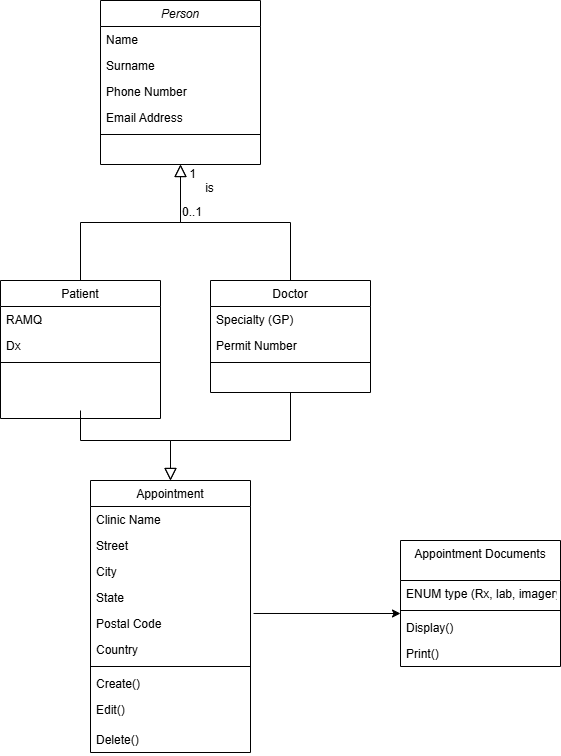

The diagram above was exported from draw.io. Its source (the exported page's mxGraphModel, read from the mxfile embedded in the PNG):
<mxGraphModel dx="794" dy="412" grid="1" gridSize="10" guides="1" tooltips="1" connect="1" arrows="1" fold="1" page="1" pageScale="1" pageWidth="827" pageHeight="1169" math="0" shadow="0">
  <root>
    <mxCell id="WIyWlLk6GJQsqaUBKTNV-0" />
    <mxCell id="WIyWlLk6GJQsqaUBKTNV-1" parent="WIyWlLk6GJQsqaUBKTNV-0" />
    <mxCell id="zkfFHV4jXpPFQw0GAbJ--0" value="Person" style="swimlane;fontStyle=2;align=center;verticalAlign=top;childLayout=stackLayout;horizontal=1;startSize=26;horizontalStack=0;resizeParent=1;resizeLast=0;collapsible=1;marginBottom=0;rounded=0;shadow=0;strokeWidth=1;" parent="WIyWlLk6GJQsqaUBKTNV-1" vertex="1">
      <mxGeometry x="220" y="80" width="160" height="164" as="geometry">
        <mxRectangle x="230" y="140" width="160" height="26" as="alternateBounds" />
      </mxGeometry>
    </mxCell>
    <mxCell id="zkfFHV4jXpPFQw0GAbJ--1" value="Name" style="text;align=left;verticalAlign=top;spacingLeft=4;spacingRight=4;overflow=hidden;rotatable=0;points=[[0,0.5],[1,0.5]];portConstraint=eastwest;" parent="zkfFHV4jXpPFQw0GAbJ--0" vertex="1">
      <mxGeometry y="26" width="160" height="26" as="geometry" />
    </mxCell>
    <mxCell id="KSQd0y5qrw8UhVILRJZD-27" value="Surname" style="text;align=left;verticalAlign=top;spacingLeft=4;spacingRight=4;overflow=hidden;rotatable=0;points=[[0,0.5],[1,0.5]];portConstraint=eastwest;" vertex="1" parent="zkfFHV4jXpPFQw0GAbJ--0">
      <mxGeometry y="52" width="160" height="26" as="geometry" />
    </mxCell>
    <mxCell id="zkfFHV4jXpPFQw0GAbJ--2" value="Phone Number" style="text;align=left;verticalAlign=top;spacingLeft=4;spacingRight=4;overflow=hidden;rotatable=0;points=[[0,0.5],[1,0.5]];portConstraint=eastwest;rounded=0;shadow=0;html=0;" parent="zkfFHV4jXpPFQw0GAbJ--0" vertex="1">
      <mxGeometry y="78" width="160" height="26" as="geometry" />
    </mxCell>
    <mxCell id="zkfFHV4jXpPFQw0GAbJ--3" value="Email Address" style="text;align=left;verticalAlign=top;spacingLeft=4;spacingRight=4;overflow=hidden;rotatable=0;points=[[0,0.5],[1,0.5]];portConstraint=eastwest;rounded=0;shadow=0;html=0;" parent="zkfFHV4jXpPFQw0GAbJ--0" vertex="1">
      <mxGeometry y="104" width="160" height="26" as="geometry" />
    </mxCell>
    <mxCell id="zkfFHV4jXpPFQw0GAbJ--4" value="" style="line;html=1;strokeWidth=1;align=left;verticalAlign=middle;spacingTop=-1;spacingLeft=3;spacingRight=3;rotatable=0;labelPosition=right;points=[];portConstraint=eastwest;" parent="zkfFHV4jXpPFQw0GAbJ--0" vertex="1">
      <mxGeometry y="130" width="160" height="8" as="geometry" />
    </mxCell>
    <mxCell id="zkfFHV4jXpPFQw0GAbJ--6" value="Patient" style="swimlane;fontStyle=0;align=center;verticalAlign=top;childLayout=stackLayout;horizontal=1;startSize=26;horizontalStack=0;resizeParent=1;resizeLast=0;collapsible=1;marginBottom=0;rounded=0;shadow=0;strokeWidth=1;" parent="WIyWlLk6GJQsqaUBKTNV-1" vertex="1">
      <mxGeometry x="120" y="360" width="160" height="138" as="geometry">
        <mxRectangle x="130" y="380" width="160" height="26" as="alternateBounds" />
      </mxGeometry>
    </mxCell>
    <mxCell id="zkfFHV4jXpPFQw0GAbJ--7" value="RAMQ " style="text;align=left;verticalAlign=top;spacingLeft=4;spacingRight=4;overflow=hidden;rotatable=0;points=[[0,0.5],[1,0.5]];portConstraint=eastwest;" parent="zkfFHV4jXpPFQw0GAbJ--6" vertex="1">
      <mxGeometry y="26" width="160" height="26" as="geometry" />
    </mxCell>
    <mxCell id="zkfFHV4jXpPFQw0GAbJ--8" value="Dx" style="text;align=left;verticalAlign=top;spacingLeft=4;spacingRight=4;overflow=hidden;rotatable=0;points=[[0,0.5],[1,0.5]];portConstraint=eastwest;rounded=0;shadow=0;html=0;" parent="zkfFHV4jXpPFQw0GAbJ--6" vertex="1">
      <mxGeometry y="52" width="160" height="26" as="geometry" />
    </mxCell>
    <mxCell id="zkfFHV4jXpPFQw0GAbJ--9" value="" style="line;html=1;strokeWidth=1;align=left;verticalAlign=middle;spacingTop=-1;spacingLeft=3;spacingRight=3;rotatable=0;labelPosition=right;points=[];portConstraint=eastwest;" parent="zkfFHV4jXpPFQw0GAbJ--6" vertex="1">
      <mxGeometry y="78" width="160" height="8" as="geometry" />
    </mxCell>
    <mxCell id="zkfFHV4jXpPFQw0GAbJ--12" value="" style="endArrow=block;endSize=10;endFill=0;shadow=0;strokeWidth=1;rounded=0;curved=0;edgeStyle=elbowEdgeStyle;elbow=vertical;" parent="WIyWlLk6GJQsqaUBKTNV-1" source="zkfFHV4jXpPFQw0GAbJ--6" target="zkfFHV4jXpPFQw0GAbJ--0" edge="1">
      <mxGeometry width="160" relative="1" as="geometry">
        <mxPoint x="200" y="203" as="sourcePoint" />
        <mxPoint x="200" y="203" as="targetPoint" />
      </mxGeometry>
    </mxCell>
    <mxCell id="zkfFHV4jXpPFQw0GAbJ--13" value="Doctor" style="swimlane;fontStyle=0;align=center;verticalAlign=top;childLayout=stackLayout;horizontal=1;startSize=26;horizontalStack=0;resizeParent=1;resizeLast=0;collapsible=1;marginBottom=0;rounded=0;shadow=0;strokeWidth=1;" parent="WIyWlLk6GJQsqaUBKTNV-1" vertex="1">
      <mxGeometry x="330" y="360" width="160" height="112" as="geometry">
        <mxRectangle x="340" y="380" width="170" height="26" as="alternateBounds" />
      </mxGeometry>
    </mxCell>
    <mxCell id="KSQd0y5qrw8UhVILRJZD-34" value="Specialty (GP)" style="text;align=left;verticalAlign=top;spacingLeft=4;spacingRight=4;overflow=hidden;rotatable=0;points=[[0,0.5],[1,0.5]];portConstraint=eastwest;" vertex="1" parent="zkfFHV4jXpPFQw0GAbJ--13">
      <mxGeometry y="26" width="160" height="26" as="geometry" />
    </mxCell>
    <mxCell id="KSQd0y5qrw8UhVILRJZD-26" value="Permit Number" style="text;align=left;verticalAlign=top;spacingLeft=4;spacingRight=4;overflow=hidden;rotatable=0;points=[[0,0.5],[1,0.5]];portConstraint=eastwest;" vertex="1" parent="zkfFHV4jXpPFQw0GAbJ--13">
      <mxGeometry y="52" width="160" height="26" as="geometry" />
    </mxCell>
    <mxCell id="zkfFHV4jXpPFQw0GAbJ--15" value="" style="line;html=1;strokeWidth=1;align=left;verticalAlign=middle;spacingTop=-1;spacingLeft=3;spacingRight=3;rotatable=0;labelPosition=right;points=[];portConstraint=eastwest;" parent="zkfFHV4jXpPFQw0GAbJ--13" vertex="1">
      <mxGeometry y="78" width="160" height="8" as="geometry" />
    </mxCell>
    <mxCell id="zkfFHV4jXpPFQw0GAbJ--16" value="" style="endArrow=block;endSize=10;endFill=0;shadow=0;strokeWidth=1;rounded=0;curved=0;edgeStyle=elbowEdgeStyle;elbow=vertical;" parent="WIyWlLk6GJQsqaUBKTNV-1" source="zkfFHV4jXpPFQw0GAbJ--13" target="zkfFHV4jXpPFQw0GAbJ--0" edge="1">
      <mxGeometry width="160" relative="1" as="geometry">
        <mxPoint x="210" y="373" as="sourcePoint" />
        <mxPoint x="310" y="271" as="targetPoint" />
      </mxGeometry>
    </mxCell>
    <mxCell id="KSQd0y5qrw8UhVILRJZD-0" value="Appointment" style="swimlane;fontStyle=0;align=center;verticalAlign=top;childLayout=stackLayout;horizontal=1;startSize=26;horizontalStack=0;resizeParent=1;resizeLast=0;collapsible=1;marginBottom=0;rounded=0;shadow=0;strokeWidth=1;" vertex="1" parent="WIyWlLk6GJQsqaUBKTNV-1">
      <mxGeometry x="210" y="560" width="160" height="272" as="geometry">
        <mxRectangle x="550" y="140" width="160" height="26" as="alternateBounds" />
      </mxGeometry>
    </mxCell>
    <mxCell id="KSQd0y5qrw8UhVILRJZD-1" value="Clinic Name" style="text;align=left;verticalAlign=top;spacingLeft=4;spacingRight=4;overflow=hidden;rotatable=0;points=[[0,0.5],[1,0.5]];portConstraint=eastwest;" vertex="1" parent="KSQd0y5qrw8UhVILRJZD-0">
      <mxGeometry y="26" width="160" height="26" as="geometry" />
    </mxCell>
    <mxCell id="KSQd0y5qrw8UhVILRJZD-29" value="Street" style="text;align=left;verticalAlign=top;spacingLeft=4;spacingRight=4;overflow=hidden;rotatable=0;points=[[0,0.5],[1,0.5]];portConstraint=eastwest;" vertex="1" parent="KSQd0y5qrw8UhVILRJZD-0">
      <mxGeometry y="52" width="160" height="26" as="geometry" />
    </mxCell>
    <mxCell id="KSQd0y5qrw8UhVILRJZD-2" value="City" style="text;align=left;verticalAlign=top;spacingLeft=4;spacingRight=4;overflow=hidden;rotatable=0;points=[[0,0.5],[1,0.5]];portConstraint=eastwest;rounded=0;shadow=0;html=0;" vertex="1" parent="KSQd0y5qrw8UhVILRJZD-0">
      <mxGeometry y="78" width="160" height="26" as="geometry" />
    </mxCell>
    <mxCell id="KSQd0y5qrw8UhVILRJZD-3" value="State" style="text;align=left;verticalAlign=top;spacingLeft=4;spacingRight=4;overflow=hidden;rotatable=0;points=[[0,0.5],[1,0.5]];portConstraint=eastwest;rounded=0;shadow=0;html=0;" vertex="1" parent="KSQd0y5qrw8UhVILRJZD-0">
      <mxGeometry y="104" width="160" height="26" as="geometry" />
    </mxCell>
    <mxCell id="KSQd0y5qrw8UhVILRJZD-4" value="Postal Code" style="text;align=left;verticalAlign=top;spacingLeft=4;spacingRight=4;overflow=hidden;rotatable=0;points=[[0,0.5],[1,0.5]];portConstraint=eastwest;rounded=0;shadow=0;html=0;" vertex="1" parent="KSQd0y5qrw8UhVILRJZD-0">
      <mxGeometry y="130" width="160" height="26" as="geometry" />
    </mxCell>
    <mxCell id="KSQd0y5qrw8UhVILRJZD-5" value="Country" style="text;align=left;verticalAlign=top;spacingLeft=4;spacingRight=4;overflow=hidden;rotatable=0;points=[[0,0.5],[1,0.5]];portConstraint=eastwest;rounded=0;shadow=0;html=0;" vertex="1" parent="KSQd0y5qrw8UhVILRJZD-0">
      <mxGeometry y="156" width="160" height="26" as="geometry" />
    </mxCell>
    <mxCell id="KSQd0y5qrw8UhVILRJZD-6" value="" style="line;html=1;strokeWidth=1;align=left;verticalAlign=middle;spacingTop=-1;spacingLeft=3;spacingRight=3;rotatable=0;labelPosition=right;points=[];portConstraint=eastwest;" vertex="1" parent="KSQd0y5qrw8UhVILRJZD-0">
      <mxGeometry y="182" width="160" height="8" as="geometry" />
    </mxCell>
    <mxCell id="KSQd0y5qrw8UhVILRJZD-7" value="Create()" style="text;align=left;verticalAlign=top;spacingLeft=4;spacingRight=4;overflow=hidden;rotatable=0;points=[[0,0.5],[1,0.5]];portConstraint=eastwest;" vertex="1" parent="KSQd0y5qrw8UhVILRJZD-0">
      <mxGeometry y="190" width="160" height="26" as="geometry" />
    </mxCell>
    <mxCell id="KSQd0y5qrw8UhVILRJZD-8" value="Edit()" style="text;align=left;verticalAlign=top;spacingLeft=4;spacingRight=4;overflow=hidden;rotatable=0;points=[[0,0.5],[1,0.5]];portConstraint=eastwest;" vertex="1" parent="KSQd0y5qrw8UhVILRJZD-0">
      <mxGeometry y="216" width="160" height="30" as="geometry" />
    </mxCell>
    <mxCell id="KSQd0y5qrw8UhVILRJZD-24" value="Delete()" style="text;align=left;verticalAlign=top;spacingLeft=4;spacingRight=4;overflow=hidden;rotatable=0;points=[[0,0.5],[1,0.5]];portConstraint=eastwest;" vertex="1" parent="KSQd0y5qrw8UhVILRJZD-0">
      <mxGeometry y="246" width="160" height="26" as="geometry" />
    </mxCell>
    <mxCell id="KSQd0y5qrw8UhVILRJZD-10" value="" style="endArrow=block;endSize=10;endFill=0;shadow=0;strokeWidth=1;rounded=0;curved=0;edgeStyle=elbowEdgeStyle;elbow=vertical;entryX=0.5;entryY=0;entryDx=0;entryDy=0;" edge="1" parent="WIyWlLk6GJQsqaUBKTNV-1">
      <mxGeometry width="160" relative="1" as="geometry">
        <mxPoint x="200" y="490" as="sourcePoint" />
        <mxPoint x="290" y="560" as="targetPoint" />
        <Array as="points">
          <mxPoint x="280" y="520" />
        </Array>
      </mxGeometry>
    </mxCell>
    <mxCell id="KSQd0y5qrw8UhVILRJZD-11" value="" style="endArrow=block;endSize=10;endFill=0;shadow=0;strokeWidth=1;rounded=0;curved=0;edgeStyle=elbowEdgeStyle;elbow=vertical;exitX=0.5;exitY=1;exitDx=0;exitDy=0;" edge="1" parent="WIyWlLk6GJQsqaUBKTNV-1" source="zkfFHV4jXpPFQw0GAbJ--13">
      <mxGeometry width="160" relative="1" as="geometry">
        <mxPoint x="380" y="430" as="sourcePoint" />
        <mxPoint x="290" y="560" as="targetPoint" />
        <Array as="points">
          <mxPoint x="340" y="520" />
        </Array>
      </mxGeometry>
    </mxCell>
    <mxCell id="KSQd0y5qrw8UhVILRJZD-12" value="Appointment Documents" style="swimlane;fontStyle=0;align=center;verticalAlign=top;childLayout=stackLayout;horizontal=1;startSize=40;horizontalStack=0;resizeParent=1;resizeLast=0;collapsible=1;marginBottom=0;rounded=0;shadow=0;strokeWidth=1;" vertex="1" parent="WIyWlLk6GJQsqaUBKTNV-1">
      <mxGeometry x="520" y="620" width="160" height="126" as="geometry">
        <mxRectangle x="550" y="140" width="160" height="26" as="alternateBounds" />
      </mxGeometry>
    </mxCell>
    <mxCell id="KSQd0y5qrw8UhVILRJZD-13" value="ENUM type (Rx, lab, imagery) " style="text;align=left;verticalAlign=top;spacingLeft=4;spacingRight=4;overflow=hidden;rotatable=0;points=[[0,0.5],[1,0.5]];portConstraint=eastwest;" vertex="1" parent="KSQd0y5qrw8UhVILRJZD-12">
      <mxGeometry y="40" width="160" height="26" as="geometry" />
    </mxCell>
    <mxCell id="KSQd0y5qrw8UhVILRJZD-18" value="" style="line;html=1;strokeWidth=1;align=left;verticalAlign=middle;spacingTop=-1;spacingLeft=3;spacingRight=3;rotatable=0;labelPosition=right;points=[];portConstraint=eastwest;" vertex="1" parent="KSQd0y5qrw8UhVILRJZD-12">
      <mxGeometry y="66" width="160" height="8" as="geometry" />
    </mxCell>
    <mxCell id="KSQd0y5qrw8UhVILRJZD-31" value="Display()" style="text;align=left;verticalAlign=top;spacingLeft=4;spacingRight=4;overflow=hidden;rotatable=0;points=[[0,0.5],[1,0.5]];portConstraint=eastwest;" vertex="1" parent="KSQd0y5qrw8UhVILRJZD-12">
      <mxGeometry y="74" width="160" height="26" as="geometry" />
    </mxCell>
    <mxCell id="KSQd0y5qrw8UhVILRJZD-30" value="Print()" style="text;align=left;verticalAlign=top;spacingLeft=4;spacingRight=4;overflow=hidden;rotatable=0;points=[[0,0.5],[1,0.5]];portConstraint=eastwest;" vertex="1" parent="KSQd0y5qrw8UhVILRJZD-12">
      <mxGeometry y="100" width="160" height="26" as="geometry" />
    </mxCell>
    <mxCell id="KSQd0y5qrw8UhVILRJZD-21" value="is" style="text;html=1;resizable=0;points=[];;align=center;verticalAlign=middle;labelBackgroundColor=none;rounded=0;shadow=0;strokeWidth=1;fontSize=12;" vertex="1" connectable="0" parent="WIyWlLk6GJQsqaUBKTNV-1">
      <mxGeometry x="430" y="180" as="geometry">
        <mxPoint x="-102" y="87" as="offset" />
      </mxGeometry>
    </mxCell>
    <mxCell id="KSQd0y5qrw8UhVILRJZD-22" value="1" style="resizable=0;align=right;verticalAlign=bottom;labelBackgroundColor=none;fontSize=12;" connectable="0" vertex="1" parent="WIyWlLk6GJQsqaUBKTNV-1">
      <mxGeometry x="500" y="190" as="geometry">
        <mxPoint x="-183" y="72" as="offset" />
      </mxGeometry>
    </mxCell>
    <mxCell id="KSQd0y5qrw8UhVILRJZD-23" value="0..1" style="resizable=0;align=left;verticalAlign=bottom;labelBackgroundColor=none;fontSize=12;" connectable="0" vertex="1" parent="WIyWlLk6GJQsqaUBKTNV-1">
      <mxGeometry x="300" y="300" as="geometry" />
    </mxCell>
    <mxCell id="KSQd0y5qrw8UhVILRJZD-28" value="" style="endArrow=classic;html=1;rounded=0;exitX=1.019;exitY=0.115;exitDx=0;exitDy=0;exitPerimeter=0;" edge="1" parent="WIyWlLk6GJQsqaUBKTNV-1" source="KSQd0y5qrw8UhVILRJZD-4">
      <mxGeometry width="50" height="50" relative="1" as="geometry">
        <mxPoint x="380" y="670" as="sourcePoint" />
        <mxPoint x="520" y="693" as="targetPoint" />
      </mxGeometry>
    </mxCell>
  </root>
</mxGraphModel>